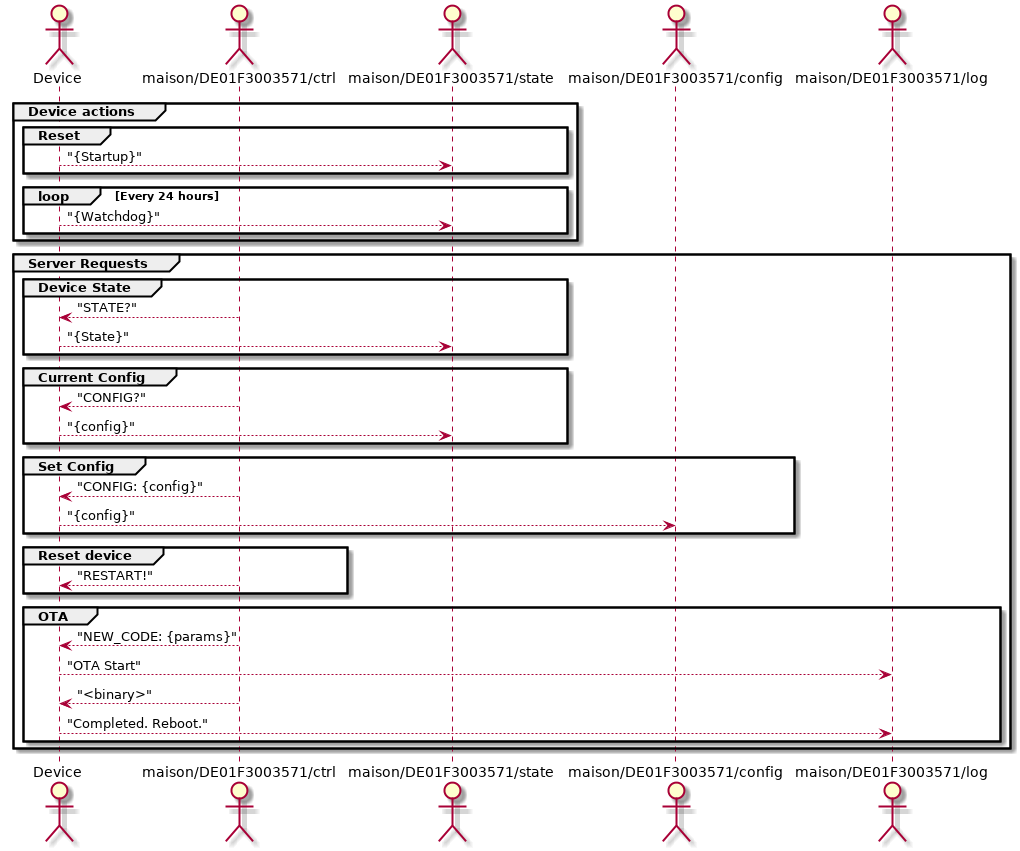

The diagram above was rendered by PlantUML. Its source (embedded in the PNG):
@startuml


actor Device
actor device_ctrl as "maison/DE01F3003571/ctrl"
actor server_status as "maison/DE01F3003571/state"
actor server_config as "maison/DE01F3003571/config"
actor server_log as "maison/DE01F3003571/log"

group Device actions
  group Reset
    Device --> server_status : "{Startup}"
  end
  loop Every 24 hours
    Device --> server_status : "{Watchdog}"
  end
end

group Server Requests
  group Device State
    device_ctrl --> Device : "STATE?"
    Device --> server_status : "{State}"
  end

  group Current Config
    device_ctrl --> Device : "CONFIG?"
    Device --> server_status : "{config}"
  end

  group Set Config
    device_ctrl --> Device : "CONFIG: {config}"
    Device --> server_config : "{config}"
  end

  group Reset device
    device_ctrl --> Device : "RESTART!"
  end

  group OTA
    device_ctrl --> Device : "NEW_CODE: {params}"
    Device --> server_log : "OTA Start"
    device_ctrl --> Device : "<binary>"
    Device --> server_log : "Completed. Reboot."
  end
end
@enduml